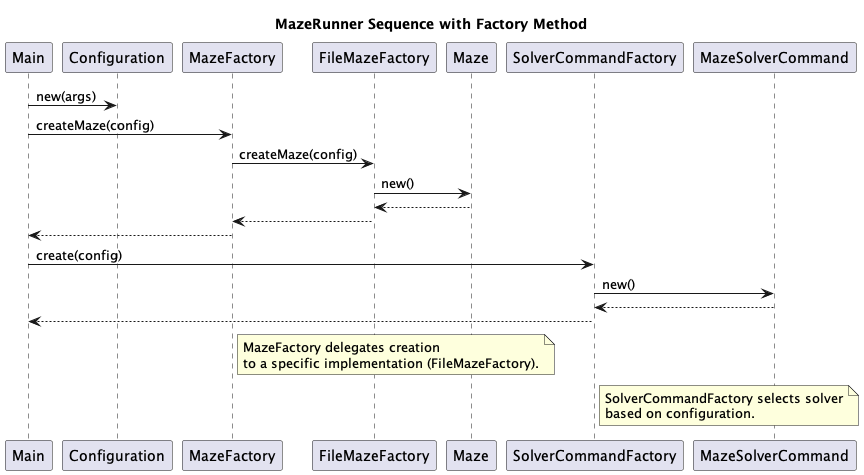

The diagram above was rendered by PlantUML. Its source (embedded in the PNG):
@startuml
title MazeRunner Sequence with Factory Method

participant Main
participant Configuration as Config
participant MazeFactory as MF
participant FileMazeFactory as FMF
participant Maze
participant SolverCommandFactory as SCF
participant MazeSolverCommand as Solver

Main -> Config: new(args)
Main -> MF: createMaze(config)
MF -> FMF: createMaze(config)
FMF -> Maze: new()
Maze --> FMF
FMF --> MF
MF --> Main

Main -> SCF: create(config)
SCF -> Solver: new()
Solver --> SCF
SCF --> Main

note right of MF: MazeFactory delegates creation\nto a specific implementation (FileMazeFactory).
note right of SCF: SolverCommandFactory selects solver\nbased on configuration.
@enduml